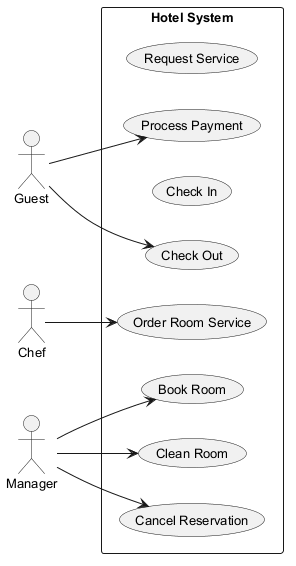

The diagram above was rendered by PlantUML. Its source (embedded in the PNG):
@startuml
skinparam backgroundColor #FFFFFF
skinparam classBackgroundColor #F3E5F5
skinparam classBorderColor #6A1B9A
skinparam defaultFontSize 13
left to right direction
actor "Guest" as G
actor "Chef" as C
actor "Manager" as M
rectangle "Hotel System" {
  usecase "Request Service" as UC_RequestService
  usecase "Process Payment" as UC_ProcessPayment
  usecase "Check In" as UC_CheckIn
  usecase "Check Out" as UC_CheckOut
  usecase "Clean Room" as UC_CleanRoom
  usecase "Cancel Reservation" as UC_CancelReservation
  usecase "Order Room Service" as UC_OrderRoomService
  usecase "Book Room" as UC_BookRoom
}
G --> UC_ProcessPayment
G --> UC_CheckOut
C --> UC_OrderRoomService
M --> UC_CancelReservation
M --> UC_BookRoom
M --> UC_CleanRoom
@enduml